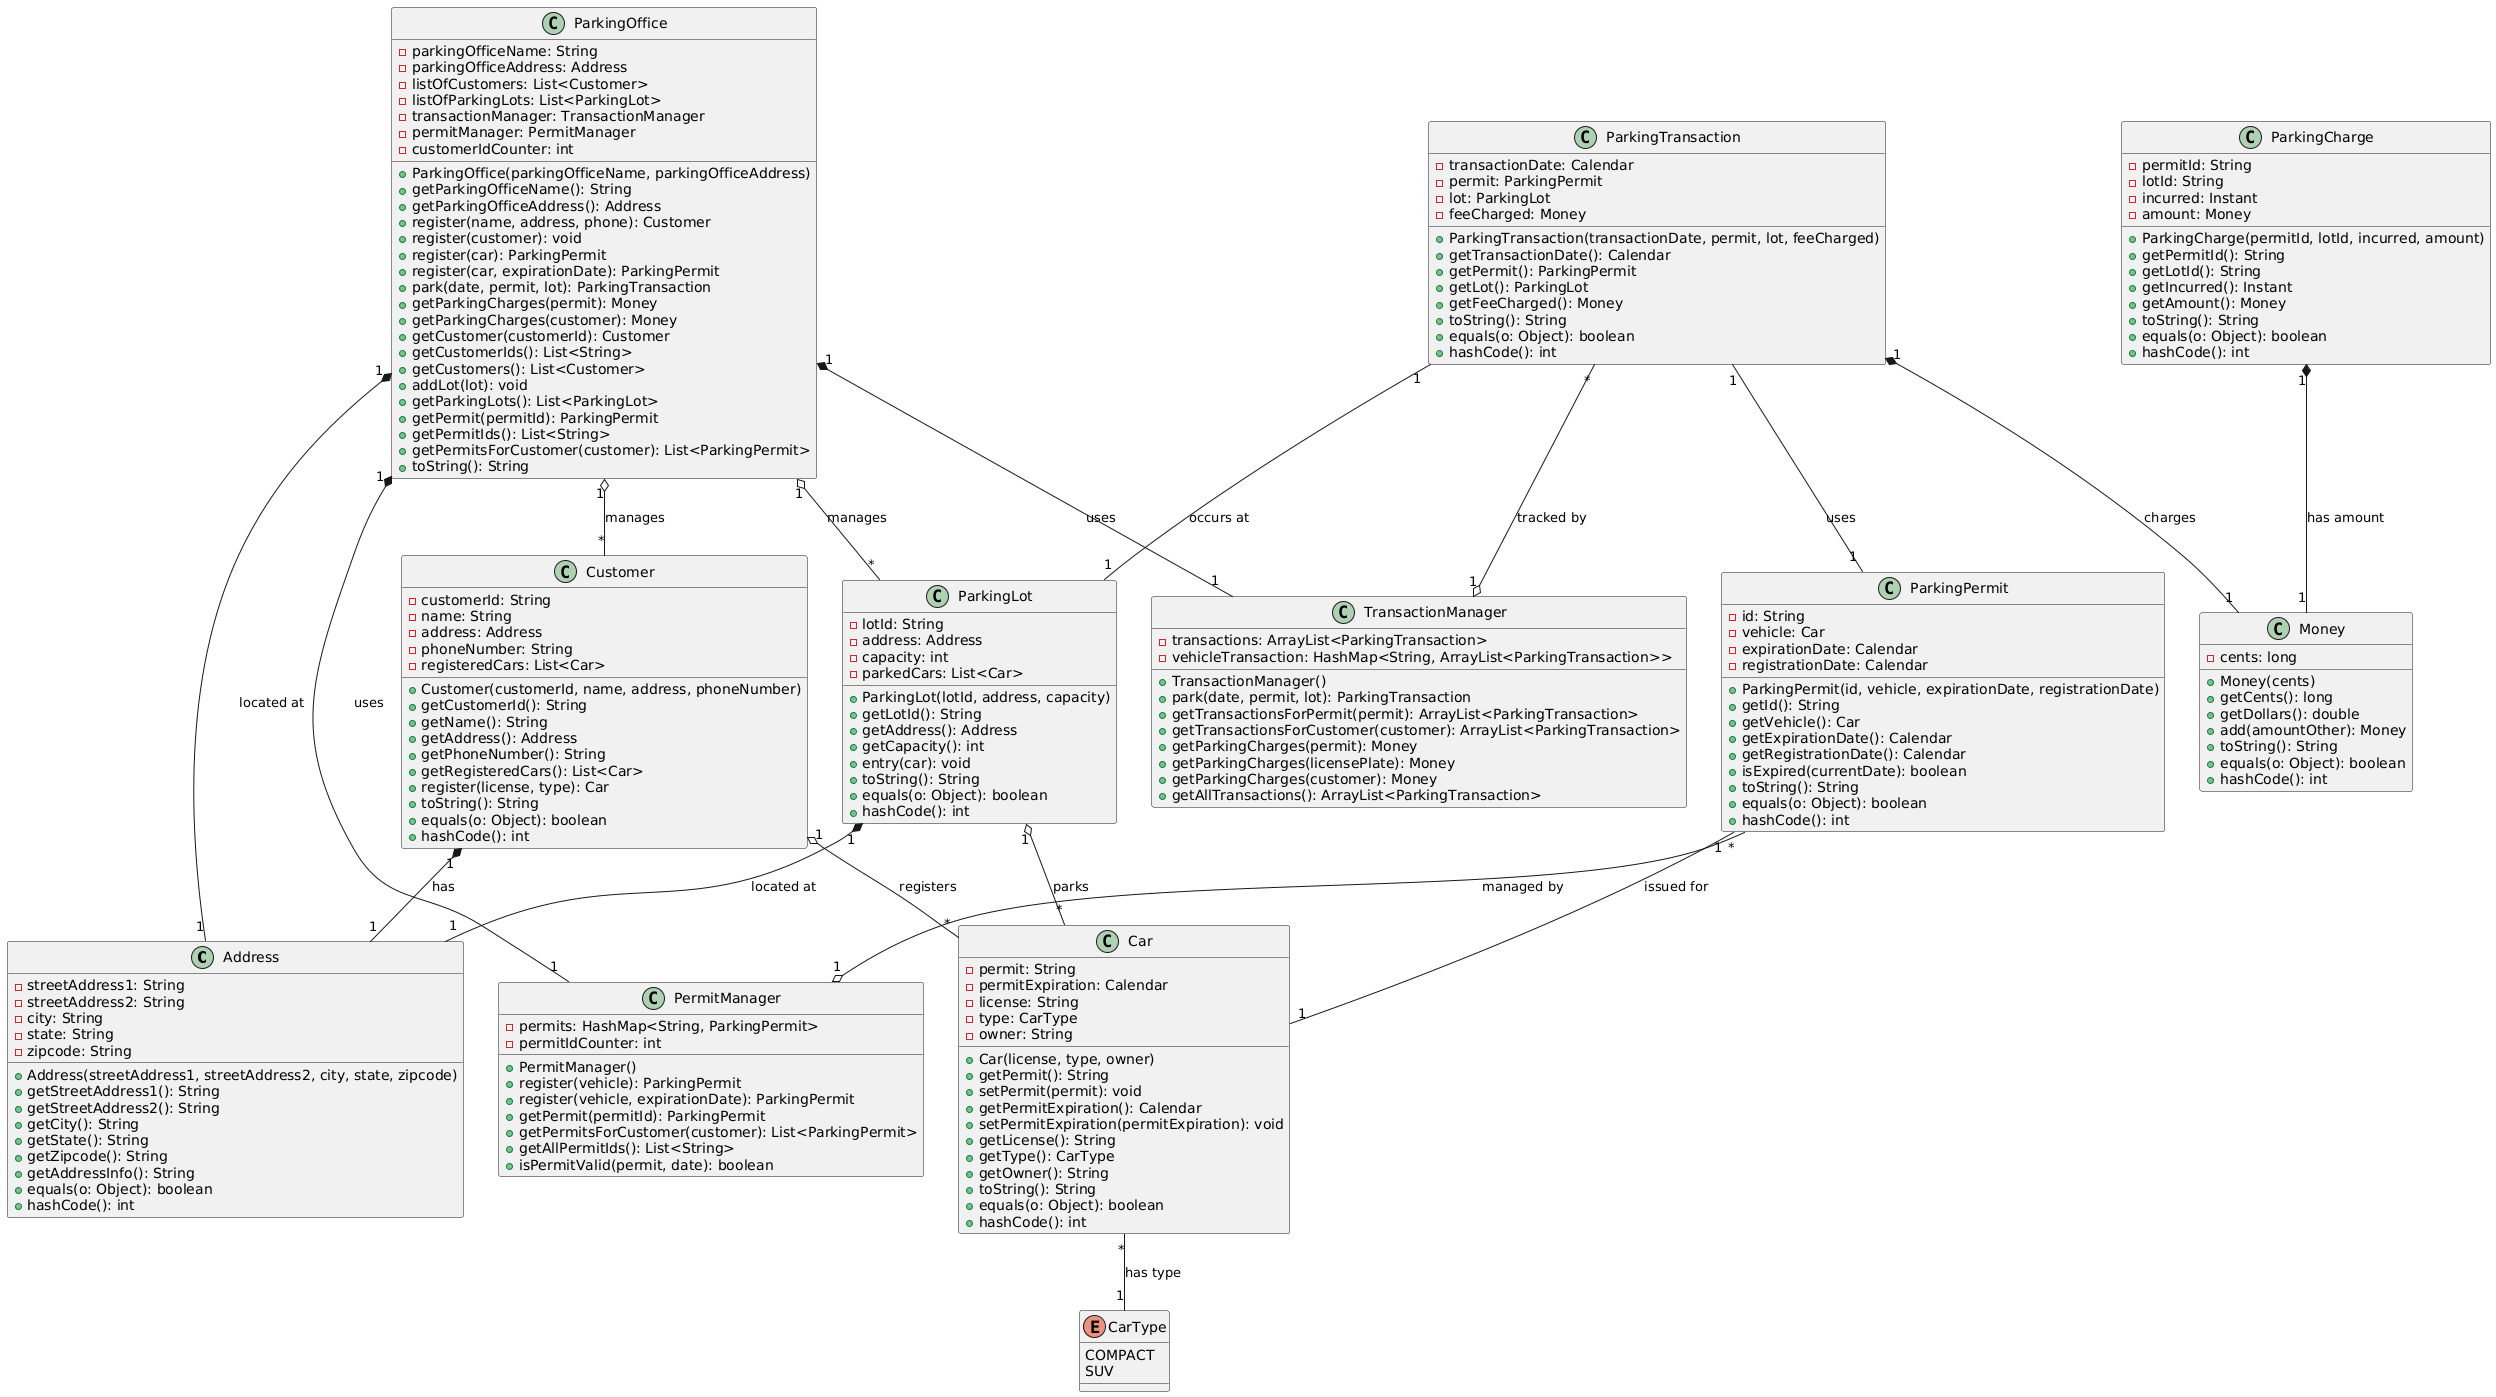

The diagram above was rendered by PlantUML. Its source (embedded in the PNG):
@startuml
' Classes
class Address {
  - streetAddress1: String
  - streetAddress2: String
  - city: String
  - state: String
  - zipcode: String
  + Address(streetAddress1, streetAddress2, city, state, zipcode)
  + getStreetAddress1(): String
  + getStreetAddress2(): String
  + getCity(): String
  + getState(): String
  + getZipcode(): String
  + getAddressInfo(): String
  + equals(o: Object): boolean
  + hashCode(): int
}

enum CarType {
  COMPACT
  SUV
}

class Car {
  - permit: String
  - permitExpiration: Calendar
  - license: String
  - type: CarType
  - owner: String
  + Car(license, type, owner)
  + getPermit(): String
  + setPermit(permit): void
  + getPermitExpiration(): Calendar
  + setPermitExpiration(permitExpiration): void
  + getLicense(): String
  + getType(): CarType
  + getOwner(): String
  + toString(): String
  + equals(o: Object): boolean
  + hashCode(): int
}

class Customer {
  - customerId: String
  - name: String
  - address: Address
  - phoneNumber: String
  - registeredCars: List<Car>
  + Customer(customerId, name, address, phoneNumber)
  + getCustomerId(): String
  + getName(): String
  + getAddress(): Address
  + getPhoneNumber(): String
  + getRegisteredCars(): List<Car>
  + register(license, type): Car
  + toString(): String
  + equals(o: Object): boolean
  + hashCode(): int
}

class Money {
  - cents: long
  + Money(cents)
  + getCents(): long
  + getDollars(): double
  + add(amountOther): Money
  + toString(): String
  + equals(o: Object): boolean
  + hashCode(): int
}

class ParkingCharge {
  - permitId: String
  - lotId: String
  - incurred: Instant
  - amount: Money
  + ParkingCharge(permitId, lotId, incurred, amount)
  + getPermitId(): String
  + getLotId(): String
  + getIncurred(): Instant
  + getAmount(): Money
  + toString(): String
  + equals(o: Object): boolean
  + hashCode(): int
}

class ParkingLot {
  - lotId: String
  - address: Address
  - capacity: int
  - parkedCars: List<Car>
  + ParkingLot(lotId, address, capacity)
  + getLotId(): String
  + getAddress(): Address
  + getCapacity(): int
  + entry(car): void
  + toString(): String
  + equals(o: Object): boolean
  + hashCode(): int
}

class ParkingPermit {
  - id: String
  - vehicle: Car
  - expirationDate: Calendar
  - registrationDate: Calendar
  + ParkingPermit(id, vehicle, expirationDate, registrationDate)
  + getId(): String
  + getVehicle(): Car
  + getExpirationDate(): Calendar
  + getRegistrationDate(): Calendar
  + isExpired(currentDate): boolean
  + toString(): String
  + equals(o: Object): boolean
  + hashCode(): int
}

class ParkingTransaction {
  - transactionDate: Calendar
  - permit: ParkingPermit
  - lot: ParkingLot
  - feeCharged: Money
  + ParkingTransaction(transactionDate, permit, lot, feeCharged)
  + getTransactionDate(): Calendar
  + getPermit(): ParkingPermit
  + getLot(): ParkingLot
  + getFeeCharged(): Money
  + toString(): String
  + equals(o: Object): boolean
  + hashCode(): int
}

class PermitManager {
  - permits: HashMap<String, ParkingPermit>
  - permitIdCounter: int
  + PermitManager()
  + register(vehicle): ParkingPermit
  + register(vehicle, expirationDate): ParkingPermit
  + getPermit(permitId): ParkingPermit
  + getPermitsForCustomer(customer): List<ParkingPermit>
  + getAllPermitIds(): List<String>
  + isPermitValid(permit, date): boolean
}

class TransactionManager {
  - transactions: ArrayList<ParkingTransaction>
  - vehicleTransaction: HashMap<String, ArrayList<ParkingTransaction>>
  + TransactionManager()
  + park(date, permit, lot): ParkingTransaction
  + getTransactionsForPermit(permit): ArrayList<ParkingTransaction>
  + getTransactionsForCustomer(customer): ArrayList<ParkingTransaction>
  + getParkingCharges(permit): Money
  + getParkingCharges(licensePlate): Money
  + getParkingCharges(customer): Money
  + getAllTransactions(): ArrayList<ParkingTransaction>
}

class ParkingOffice {
  - parkingOfficeName: String
  - parkingOfficeAddress: Address
  - listOfCustomers: List<Customer>
  - listOfParkingLots: List<ParkingLot>
  - transactionManager: TransactionManager
  - permitManager: PermitManager
  - customerIdCounter: int
  + ParkingOffice(parkingOfficeName, parkingOfficeAddress)
  + getParkingOfficeName(): String
  + getParkingOfficeAddress(): Address
  + register(name, address, phone): Customer
  + register(customer): void
  + register(car): ParkingPermit
  + register(car, expirationDate): ParkingPermit
  + park(date, permit, lot): ParkingTransaction
  + getParkingCharges(permit): Money
  + getParkingCharges(customer): Money
  + getCustomer(customerId): Customer
  + getCustomerIds(): List<String>
  + getCustomers(): List<Customer>
  + addLot(lot): void
  + getParkingLots(): List<ParkingLot>
  + getPermit(permitId): ParkingPermit
  + getPermitIds(): List<String>
  + getPermitsForCustomer(customer): List<ParkingPermit>
  + toString(): String
}

' Relationships
Customer "1" *-- "1" Address : has
Customer "1" o-- "*" Car : registers
Car "*" -- "1" CarType : has type

ParkingLot "1" *-- "1" Address : located at
ParkingLot "1" o-- "*" Car : parks

ParkingPermit "1" -- "1" Car : issued for
ParkingPermit "*" --o "1" PermitManager : managed by

ParkingTransaction "1" -- "1" ParkingPermit : uses
ParkingTransaction "1" -- "1" ParkingLot : occurs at
ParkingTransaction "1" *-- "1" Money : charges
ParkingTransaction "*" --o "1" TransactionManager : tracked by

ParkingCharge "1" *-- "1" Money : has amount

ParkingOffice "1" *-- "1" Address : located at
ParkingOffice "1" o-- "*" Customer : manages
ParkingOffice "1" o-- "*" ParkingLot : manages
ParkingOffice "1" *-- "1" TransactionManager : uses
ParkingOffice "1" *-- "1" PermitManager : uses
@enduml